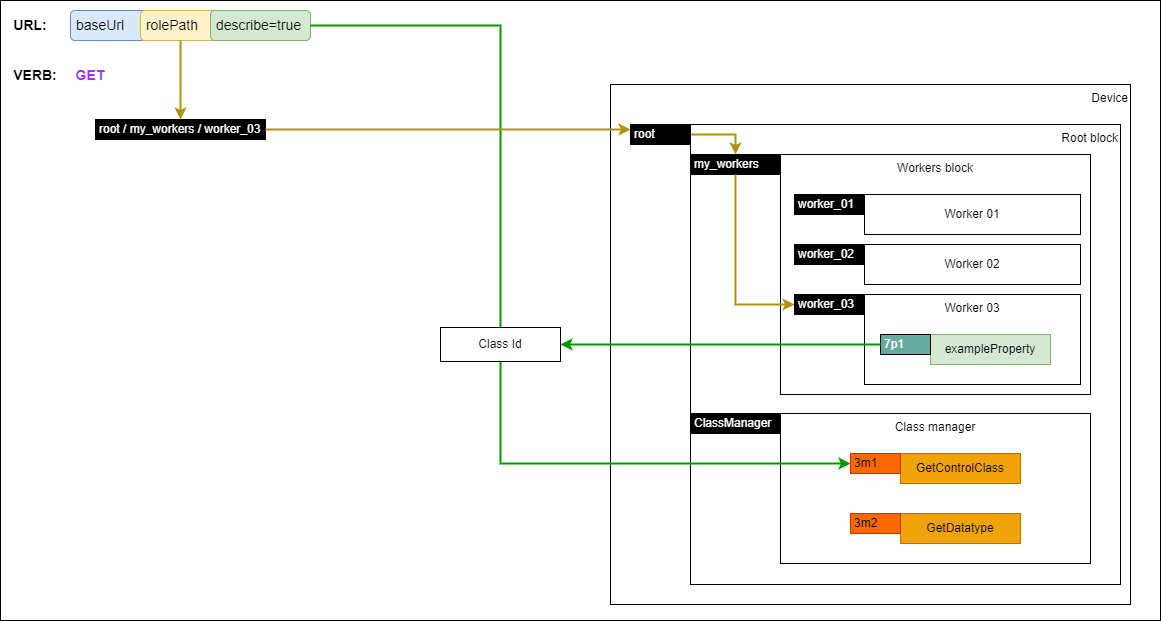

The diagram above was exported from draw.io. Its source (the exported page's mxGraphModel, read from the mxfile embedded in the PNG):
<mxGraphModel dx="2066" dy="1193" grid="1" gridSize="10" guides="1" tooltips="1" connect="1" arrows="1" fold="1" page="1" pageScale="1" pageWidth="1169" pageHeight="827" math="0" shadow="0">
  <root>
    <mxCell id="WIyWlLk6GJQsqaUBKTNV-0" />
    <mxCell id="WIyWlLk6GJQsqaUBKTNV-1" parent="WIyWlLk6GJQsqaUBKTNV-0" />
    <mxCell id="jkLGPpmDBMPinC0-GQYq-61" value="" style="rounded=0;whiteSpace=wrap;html=1;" parent="WIyWlLk6GJQsqaUBKTNV-1" vertex="1">
      <mxGeometry width="1160" height="620" as="geometry" />
    </mxCell>
    <mxCell id="FhnbLGmZ-0XuWsm5Rjy6-51" value="Device" style="rounded=0;whiteSpace=wrap;html=1;align=right;verticalAlign=top;" parent="WIyWlLk6GJQsqaUBKTNV-1" vertex="1">
      <mxGeometry x="610" y="84" width="520" height="520" as="geometry" />
    </mxCell>
    <mxCell id="FhnbLGmZ-0XuWsm5Rjy6-0" value="&lt;div&gt;Root block&lt;br&gt;&lt;/div&gt;" style="rounded=0;whiteSpace=wrap;html=1;align=right;verticalAlign=top;" parent="WIyWlLk6GJQsqaUBKTNV-1" vertex="1">
      <mxGeometry x="690" y="124" width="430" height="460" as="geometry" />
    </mxCell>
    <mxCell id="FhnbLGmZ-0XuWsm5Rjy6-1" value="Workers block" style="rounded=0;whiteSpace=wrap;html=1;verticalAlign=top;" parent="WIyWlLk6GJQsqaUBKTNV-1" vertex="1">
      <mxGeometry x="780" y="154" width="310" height="240" as="geometry" />
    </mxCell>
    <mxCell id="FhnbLGmZ-0XuWsm5Rjy6-2" value="Worker 01" style="rounded=0;whiteSpace=wrap;html=1;" parent="WIyWlLk6GJQsqaUBKTNV-1" vertex="1">
      <mxGeometry x="864" y="194" width="216" height="40" as="geometry" />
    </mxCell>
    <mxCell id="FhnbLGmZ-0XuWsm5Rjy6-3" value="Worker 02" style="rounded=0;whiteSpace=wrap;html=1;" parent="WIyWlLk6GJQsqaUBKTNV-1" vertex="1">
      <mxGeometry x="864" y="244" width="216" height="40" as="geometry" />
    </mxCell>
    <mxCell id="FhnbLGmZ-0XuWsm5Rjy6-4" value="Worker 03" style="rounded=0;whiteSpace=wrap;html=1;verticalAlign=top;" parent="WIyWlLk6GJQsqaUBKTNV-1" vertex="1">
      <mxGeometry x="864" y="294" width="216" height="90" as="geometry" />
    </mxCell>
    <mxCell id="FhnbLGmZ-0XuWsm5Rjy6-49" style="edgeStyle=orthogonalEdgeStyle;rounded=0;orthogonalLoop=1;jettySize=auto;html=1;exitX=1;exitY=0.5;exitDx=0;exitDy=0;fontColor=#000000;strokeColor=#ae930f;strokeWidth=2;" parent="WIyWlLk6GJQsqaUBKTNV-1" source="FhnbLGmZ-0XuWsm5Rjy6-5" target="FhnbLGmZ-0XuWsm5Rjy6-7" edge="1">
      <mxGeometry relative="1" as="geometry" />
    </mxCell>
    <mxCell id="FhnbLGmZ-0XuWsm5Rjy6-5" value="root" style="rounded=0;whiteSpace=wrap;html=1;align=left;fillColor=#000000;fontColor=#FFFFFF;spacingLeft=2;" parent="WIyWlLk6GJQsqaUBKTNV-1" vertex="1">
      <mxGeometry x="630" y="124" width="60" height="20" as="geometry" />
    </mxCell>
    <mxCell id="FhnbLGmZ-0XuWsm5Rjy6-7" value="my_workers" style="rounded=0;whiteSpace=wrap;html=1;align=left;fillColor=#000000;fontColor=#FFFFFF;spacingLeft=2;" parent="WIyWlLk6GJQsqaUBKTNV-1" vertex="1">
      <mxGeometry x="690" y="154" width="90" height="20" as="geometry" />
    </mxCell>
    <mxCell id="FhnbLGmZ-0XuWsm5Rjy6-9" value="worker_01" style="rounded=0;whiteSpace=wrap;html=1;align=left;fillColor=#000000;fontColor=#FFFFFF;spacingLeft=2;" parent="WIyWlLk6GJQsqaUBKTNV-1" vertex="1">
      <mxGeometry x="794" y="194" width="70" height="20" as="geometry" />
    </mxCell>
    <mxCell id="FhnbLGmZ-0XuWsm5Rjy6-13" value="exampleProperty" style="rounded=0;whiteSpace=wrap;html=1;fillColor=#d5e8d4;strokeColor=#82b366;fontColor=default;" parent="WIyWlLk6GJQsqaUBKTNV-1" vertex="1">
      <mxGeometry x="930" y="334" width="120" height="30" as="geometry" />
    </mxCell>
    <mxCell id="FhnbLGmZ-0XuWsm5Rjy6-14" value="7p1" style="rounded=0;whiteSpace=wrap;html=1;align=left;fillColor=#67AB9F;fontColor=#FFFFFF;spacingLeft=2;" parent="WIyWlLk6GJQsqaUBKTNV-1" vertex="1">
      <mxGeometry x="880" y="334" width="50" height="20" as="geometry" />
    </mxCell>
    <mxCell id="FhnbLGmZ-0XuWsm5Rjy6-15" value="Class manager" style="rounded=0;whiteSpace=wrap;html=1;verticalAlign=top;" parent="WIyWlLk6GJQsqaUBKTNV-1" vertex="1">
      <mxGeometry x="780" y="413" width="310" height="150" as="geometry" />
    </mxCell>
    <mxCell id="FhnbLGmZ-0XuWsm5Rjy6-16" value="ClassManager" style="rounded=0;whiteSpace=wrap;html=1;align=left;fillColor=#000000;fontColor=#FFFFFF;spacingLeft=2;" parent="WIyWlLk6GJQsqaUBKTNV-1" vertex="1">
      <mxGeometry x="690" y="413" width="90" height="20" as="geometry" />
    </mxCell>
    <mxCell id="jkLGPpmDBMPinC0-GQYq-0" value="worker_02" style="rounded=0;whiteSpace=wrap;html=1;align=left;fillColor=#000000;fontColor=#FFFFFF;spacingLeft=2;" parent="WIyWlLk6GJQsqaUBKTNV-1" vertex="1">
      <mxGeometry x="794" y="244" width="70" height="20" as="geometry" />
    </mxCell>
    <mxCell id="jkLGPpmDBMPinC0-GQYq-1" value="GetControlClass" style="rounded=0;whiteSpace=wrap;html=1;fillColor=#f0a30a;strokeColor=#BD7000;fontColor=#000000;" parent="WIyWlLk6GJQsqaUBKTNV-1" vertex="1">
      <mxGeometry x="900" y="453" width="120" height="30" as="geometry" />
    </mxCell>
    <mxCell id="jkLGPpmDBMPinC0-GQYq-2" value="3m1" style="rounded=0;whiteSpace=wrap;html=1;align=left;fillColor=#fa6800;fontColor=#000000;spacingLeft=2;strokeColor=#C73500;" parent="WIyWlLk6GJQsqaUBKTNV-1" vertex="1">
      <mxGeometry x="850" y="453" width="50" height="20" as="geometry" />
    </mxCell>
    <mxCell id="jkLGPpmDBMPinC0-GQYq-3" value="GetDatatype" style="rounded=0;whiteSpace=wrap;html=1;fillColor=#f0a30a;strokeColor=#BD7000;fontColor=#000000;" parent="WIyWlLk6GJQsqaUBKTNV-1" vertex="1">
      <mxGeometry x="900" y="513" width="120" height="30" as="geometry" />
    </mxCell>
    <mxCell id="jkLGPpmDBMPinC0-GQYq-4" value="3m2" style="rounded=0;whiteSpace=wrap;html=1;align=left;fillColor=#fa6800;fontColor=#000000;spacingLeft=2;strokeColor=#C73500;" parent="WIyWlLk6GJQsqaUBKTNV-1" vertex="1">
      <mxGeometry x="850" y="513" width="50" height="20" as="geometry" />
    </mxCell>
    <mxCell id="jkLGPpmDBMPinC0-GQYq-5" value="&amp;nbsp;baseUrl" style="rounded=1;whiteSpace=wrap;html=1;align=left;fontSize=14;fillColor=#dae8fc;strokeColor=#6c8ebf;" parent="WIyWlLk6GJQsqaUBKTNV-1" vertex="1">
      <mxGeometry x="70" y="10" width="90" height="30" as="geometry" />
    </mxCell>
    <mxCell id="jkLGPpmDBMPinC0-GQYq-6" value="&amp;nbsp;rolePath" style="rounded=1;whiteSpace=wrap;html=1;align=left;fontSize=14;fillColor=#fff2cc;strokeColor=#d6b656;" parent="WIyWlLk6GJQsqaUBKTNV-1" vertex="1">
      <mxGeometry x="140" y="10" width="80" height="30" as="geometry" />
    </mxCell>
    <mxCell id="jkLGPpmDBMPinC0-GQYq-7" value="&amp;nbsp;describe=true" style="rounded=1;whiteSpace=wrap;html=1;align=left;fontSize=14;fillColor=#d5e8d4;strokeColor=#82b366;" parent="WIyWlLk6GJQsqaUBKTNV-1" vertex="1">
      <mxGeometry x="210" y="10" width="100" height="30" as="geometry" />
    </mxCell>
    <mxCell id="jkLGPpmDBMPinC0-GQYq-8" value="URL:" style="text;html=1;strokeColor=none;fillColor=none;align=center;verticalAlign=middle;whiteSpace=wrap;rounded=0;fontStyle=1;fontSize=14;" parent="WIyWlLk6GJQsqaUBKTNV-1" vertex="1">
      <mxGeometry x="10" y="10" width="40" height="30" as="geometry" />
    </mxCell>
    <mxCell id="jkLGPpmDBMPinC0-GQYq-9" value="VERB:" style="text;html=1;strokeColor=none;fillColor=none;align=center;verticalAlign=middle;whiteSpace=wrap;rounded=0;fontStyle=1;fontSize=14;" parent="WIyWlLk6GJQsqaUBKTNV-1" vertex="1">
      <mxGeometry x="10" y="60" width="50" height="30" as="geometry" />
    </mxCell>
    <mxCell id="jkLGPpmDBMPinC0-GQYq-10" value="GET" style="text;html=1;strokeColor=none;fillColor=none;align=center;verticalAlign=middle;whiteSpace=wrap;rounded=0;fontStyle=1;fontSize=14;fontColor=#9933FF;" parent="WIyWlLk6GJQsqaUBKTNV-1" vertex="1">
      <mxGeometry x="70" y="60" width="40" height="30" as="geometry" />
    </mxCell>
    <mxCell id="jkLGPpmDBMPinC0-GQYq-12" value="root / my_workers / worker_03" style="rounded=0;whiteSpace=wrap;html=1;align=left;fillColor=#000000;fontColor=#FFFFFF;spacingLeft=2;" parent="WIyWlLk6GJQsqaUBKTNV-1" vertex="1">
      <mxGeometry x="95" y="119" width="170" height="20" as="geometry" />
    </mxCell>
    <mxCell id="jkLGPpmDBMPinC0-GQYq-14" style="edgeStyle=orthogonalEdgeStyle;rounded=0;orthogonalLoop=1;jettySize=auto;html=1;exitX=0.5;exitY=1;exitDx=0;exitDy=0;fontColor=#000000;strokeColor=#ae930f;strokeWidth=2;entryX=0;entryY=0.5;entryDx=0;entryDy=0;" parent="WIyWlLk6GJQsqaUBKTNV-1" source="FhnbLGmZ-0XuWsm5Rjy6-7" target="jkLGPpmDBMPinC0-GQYq-15" edge="1">
      <mxGeometry relative="1" as="geometry">
        <mxPoint x="700" y="234" as="sourcePoint" />
        <mxPoint x="745" y="254" as="targetPoint" />
      </mxGeometry>
    </mxCell>
    <mxCell id="jkLGPpmDBMPinC0-GQYq-15" value="worker_03" style="rounded=0;whiteSpace=wrap;html=1;align=left;fillColor=#000000;fontColor=#FFFFFF;spacingLeft=2;" parent="WIyWlLk6GJQsqaUBKTNV-1" vertex="1">
      <mxGeometry x="794" y="294" width="70" height="20" as="geometry" />
    </mxCell>
    <mxCell id="jkLGPpmDBMPinC0-GQYq-16" style="edgeStyle=orthogonalEdgeStyle;rounded=0;orthogonalLoop=1;jettySize=auto;html=1;exitX=1;exitY=0.5;exitDx=0;exitDy=0;fontColor=#000000;strokeColor=#009900;strokeWidth=2;entryX=0;entryY=0.5;entryDx=0;entryDy=0;" parent="WIyWlLk6GJQsqaUBKTNV-1" source="jkLGPpmDBMPinC0-GQYq-7" target="jkLGPpmDBMPinC0-GQYq-2" edge="1">
      <mxGeometry relative="1" as="geometry">
        <mxPoint x="520" y="414" as="sourcePoint" />
        <mxPoint x="579" y="544" as="targetPoint" />
        <Array as="points">
          <mxPoint x="500" y="25" />
          <mxPoint x="500" y="463" />
        </Array>
      </mxGeometry>
    </mxCell>
    <mxCell id="jkLGPpmDBMPinC0-GQYq-55" style="edgeStyle=orthogonalEdgeStyle;rounded=0;orthogonalLoop=1;jettySize=auto;html=1;exitX=1;exitY=0.5;exitDx=0;exitDy=0;fontColor=#000000;strokeColor=#ae930f;entryX=0;entryY=0.25;entryDx=0;entryDy=0;strokeWidth=2;" parent="WIyWlLk6GJQsqaUBKTNV-1" source="jkLGPpmDBMPinC0-GQYq-12" target="FhnbLGmZ-0XuWsm5Rjy6-5" edge="1">
      <mxGeometry relative="1" as="geometry">
        <mxPoint x="360" y="154" as="sourcePoint" />
        <mxPoint x="360" y="271" as="targetPoint" />
        <Array as="points">
          <mxPoint x="265" y="129" />
        </Array>
      </mxGeometry>
    </mxCell>
    <mxCell id="jkLGPpmDBMPinC0-GQYq-60" style="edgeStyle=orthogonalEdgeStyle;rounded=0;orthogonalLoop=1;jettySize=auto;html=1;fontColor=#000000;strokeColor=#ae930f;entryX=0.5;entryY=0;entryDx=0;entryDy=0;strokeWidth=2;" parent="WIyWlLk6GJQsqaUBKTNV-1" source="jkLGPpmDBMPinC0-GQYq-6" target="jkLGPpmDBMPinC0-GQYq-12" edge="1">
      <mxGeometry relative="1" as="geometry">
        <mxPoint x="180" y="74.5" as="sourcePoint" />
        <mxPoint x="545" y="74.5" as="targetPoint" />
        <Array as="points" />
      </mxGeometry>
    </mxCell>
    <mxCell id="AqbOU0NS3K4wL7J_QUlQ-66" value="Class Id" style="rounded=0;whiteSpace=wrap;html=1;" parent="WIyWlLk6GJQsqaUBKTNV-1" vertex="1">
      <mxGeometry x="440" y="327" width="120" height="34" as="geometry" />
    </mxCell>
    <mxCell id="AqbOU0NS3K4wL7J_QUlQ-67" style="edgeStyle=orthogonalEdgeStyle;rounded=0;orthogonalLoop=1;jettySize=auto;html=1;exitX=0;exitY=0.5;exitDx=0;exitDy=0;entryX=1;entryY=0.5;entryDx=0;entryDy=0;strokeColor=#009900;fontColor=#000000;strokeWidth=2;startArrow=none;startFill=0;" parent="WIyWlLk6GJQsqaUBKTNV-1" source="FhnbLGmZ-0XuWsm5Rjy6-14" target="AqbOU0NS3K4wL7J_QUlQ-66" edge="1">
      <mxGeometry relative="1" as="geometry" />
    </mxCell>
  </root>
</mxGraphModel>